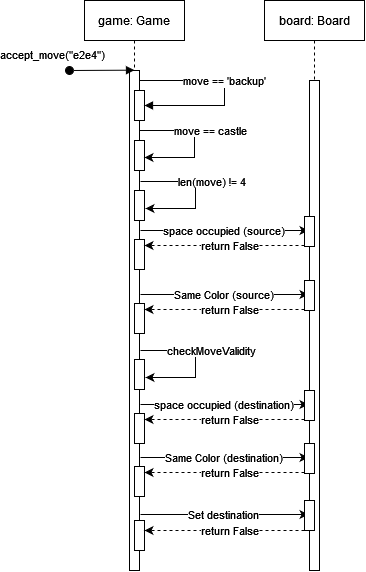

The diagram above was exported from draw.io. Its source (the exported page's mxGraphModel, read from the mxfile embedded in the PNG):
<mxGraphModel dx="2045" dy="652" grid="1" gridSize="10" guides="1" tooltips="1" connect="1" arrows="1" fold="1" page="1" pageScale="1" pageWidth="850" pageHeight="1100" math="0" shadow="0">
  <root>
    <mxCell id="0" />
    <mxCell id="1" parent="0" />
    <mxCell id="aM9ryv3xv72pqoxQDRHE-1" value="game: Game" style="shape=umlLifeline;perimeter=lifelinePerimeter;whiteSpace=wrap;html=1;container=0;dropTarget=0;collapsible=0;recursiveResize=0;outlineConnect=0;portConstraint=eastwest;newEdgeStyle={&quot;edgeStyle&quot;:&quot;elbowEdgeStyle&quot;,&quot;elbow&quot;:&quot;vertical&quot;,&quot;curved&quot;:0,&quot;rounded&quot;:0};" parent="1" vertex="1">
      <mxGeometry x="40" y="40" width="100" height="570" as="geometry" />
    </mxCell>
    <mxCell id="aM9ryv3xv72pqoxQDRHE-2" value="" style="html=1;points=[];perimeter=orthogonalPerimeter;outlineConnect=0;targetShapes=umlLifeline;portConstraint=eastwest;newEdgeStyle={&quot;edgeStyle&quot;:&quot;elbowEdgeStyle&quot;,&quot;elbow&quot;:&quot;vertical&quot;,&quot;curved&quot;:0,&quot;rounded&quot;:0};" parent="aM9ryv3xv72pqoxQDRHE-1" vertex="1">
      <mxGeometry x="45" y="70" width="10" height="500" as="geometry" />
    </mxCell>
    <mxCell id="aM9ryv3xv72pqoxQDRHE-3" value="accept_move(&quot;e2e4&quot;)" style="html=1;verticalAlign=bottom;startArrow=oval;endArrow=block;startSize=8;edgeStyle=elbowEdgeStyle;elbow=vertical;curved=0;rounded=0;" parent="aM9ryv3xv72pqoxQDRHE-1" target="aM9ryv3xv72pqoxQDRHE-2" edge="1">
      <mxGeometry x="-0.9989" y="18" relative="1" as="geometry">
        <mxPoint x="-15" y="70" as="sourcePoint" />
        <mxPoint x="-17" y="12" as="offset" />
      </mxGeometry>
    </mxCell>
    <mxCell id="aM9ryv3xv72pqoxQDRHE-4" value="" style="html=1;points=[];perimeter=orthogonalPerimeter;outlineConnect=0;targetShapes=umlLifeline;portConstraint=eastwest;newEdgeStyle={&quot;edgeStyle&quot;:&quot;elbowEdgeStyle&quot;,&quot;elbow&quot;:&quot;vertical&quot;,&quot;curved&quot;:0,&quot;rounded&quot;:0};" parent="aM9ryv3xv72pqoxQDRHE-1" vertex="1">
      <mxGeometry x="50" y="90" width="10" height="30" as="geometry" />
    </mxCell>
    <mxCell id="aM9ryv3xv72pqoxQDRHE-7" value="move == 'backup'" style="html=1;verticalAlign=bottom;endArrow=block;edgeStyle=elbowEdgeStyle;elbow=vertical;curved=0;rounded=0;" parent="aM9ryv3xv72pqoxQDRHE-1" source="aM9ryv3xv72pqoxQDRHE-2" target="aM9ryv3xv72pqoxQDRHE-4" edge="1">
      <mxGeometry x="-0.002" relative="1" as="geometry">
        <mxPoint x="155" y="90" as="sourcePoint" />
        <Array as="points">
          <mxPoint x="140" y="80" />
        </Array>
        <mxPoint x="140" y="130" as="targetPoint" />
        <mxPoint as="offset" />
      </mxGeometry>
    </mxCell>
    <mxCell id="gib4jScCEKHbxUd6cSTM-5" value="" style="html=1;points=[];perimeter=orthogonalPerimeter;outlineConnect=0;targetShapes=umlLifeline;portConstraint=eastwest;newEdgeStyle={&quot;edgeStyle&quot;:&quot;elbowEdgeStyle&quot;,&quot;elbow&quot;:&quot;vertical&quot;,&quot;curved&quot;:0,&quot;rounded&quot;:0};" vertex="1" parent="aM9ryv3xv72pqoxQDRHE-1">
      <mxGeometry x="50" y="140" width="10" height="30" as="geometry" />
    </mxCell>
    <mxCell id="gib4jScCEKHbxUd6cSTM-13" value="" style="endArrow=classic;html=1;rounded=0;" edge="1" parent="aM9ryv3xv72pqoxQDRHE-1" source="aM9ryv3xv72pqoxQDRHE-2" target="gib4jScCEKHbxUd6cSTM-5">
      <mxGeometry width="50" height="50" relative="1" as="geometry">
        <mxPoint x="30" y="110" as="sourcePoint" />
        <mxPoint x="60" y="156" as="targetPoint" />
        <Array as="points">
          <mxPoint x="110" y="130" />
          <mxPoint x="110" y="157" />
        </Array>
      </mxGeometry>
    </mxCell>
    <mxCell id="gib4jScCEKHbxUd6cSTM-14" value="move == castle" style="edgeLabel;html=1;align=center;verticalAlign=middle;resizable=0;points=[];" vertex="1" connectable="0" parent="gib4jScCEKHbxUd6cSTM-13">
      <mxGeometry x="-0.3588" y="-2" relative="1" as="geometry">
        <mxPoint x="28" y="-2" as="offset" />
      </mxGeometry>
    </mxCell>
    <mxCell id="gib4jScCEKHbxUd6cSTM-16" value="" style="html=1;points=[];perimeter=orthogonalPerimeter;outlineConnect=0;targetShapes=umlLifeline;portConstraint=eastwest;newEdgeStyle={&quot;edgeStyle&quot;:&quot;elbowEdgeStyle&quot;,&quot;elbow&quot;:&quot;vertical&quot;,&quot;curved&quot;:0,&quot;rounded&quot;:0};" vertex="1" parent="aM9ryv3xv72pqoxQDRHE-1">
      <mxGeometry x="50" y="190" width="10" height="30" as="geometry" />
    </mxCell>
    <mxCell id="gib4jScCEKHbxUd6cSTM-20" value="" style="html=1;points=[];perimeter=orthogonalPerimeter;outlineConnect=0;targetShapes=umlLifeline;portConstraint=eastwest;newEdgeStyle={&quot;edgeStyle&quot;:&quot;elbowEdgeStyle&quot;,&quot;elbow&quot;:&quot;vertical&quot;,&quot;curved&quot;:0,&quot;rounded&quot;:0};" vertex="1" parent="aM9ryv3xv72pqoxQDRHE-1">
      <mxGeometry x="50" y="239" width="10" height="30" as="geometry" />
    </mxCell>
    <mxCell id="gib4jScCEKHbxUd6cSTM-21" value="" style="endArrow=classic;html=1;rounded=0;" edge="1" parent="aM9ryv3xv72pqoxQDRHE-1">
      <mxGeometry width="50" height="50" relative="1" as="geometry">
        <mxPoint x="56" y="230" as="sourcePoint" />
        <mxPoint x="224" y="230" as="targetPoint" />
        <Array as="points">
          <mxPoint x="111" y="230" />
          <mxPoint x="140" y="230" />
        </Array>
      </mxGeometry>
    </mxCell>
    <mxCell id="gib4jScCEKHbxUd6cSTM-22" value="space occupied (source)" style="edgeLabel;html=1;align=center;verticalAlign=middle;resizable=0;points=[];" vertex="1" connectable="0" parent="gib4jScCEKHbxUd6cSTM-21">
      <mxGeometry x="-0.3588" y="-2" relative="1" as="geometry">
        <mxPoint x="28" y="-2" as="offset" />
      </mxGeometry>
    </mxCell>
    <mxCell id="gib4jScCEKHbxUd6cSTM-62" value="" style="html=1;points=[];perimeter=orthogonalPerimeter;outlineConnect=0;targetShapes=umlLifeline;portConstraint=eastwest;newEdgeStyle={&quot;edgeStyle&quot;:&quot;elbowEdgeStyle&quot;,&quot;elbow&quot;:&quot;vertical&quot;,&quot;curved&quot;:0,&quot;rounded&quot;:0};" vertex="1" parent="aM9ryv3xv72pqoxQDRHE-1">
      <mxGeometry x="50" y="520" width="10" height="30" as="geometry" />
    </mxCell>
    <mxCell id="aM9ryv3xv72pqoxQDRHE-5" value="board: Board" style="shape=umlLifeline;perimeter=lifelinePerimeter;whiteSpace=wrap;html=1;container=0;dropTarget=0;collapsible=0;recursiveResize=0;outlineConnect=0;portConstraint=eastwest;newEdgeStyle={&quot;edgeStyle&quot;:&quot;elbowEdgeStyle&quot;,&quot;elbow&quot;:&quot;vertical&quot;,&quot;curved&quot;:0,&quot;rounded&quot;:0};" parent="1" vertex="1">
      <mxGeometry x="220" y="40" width="100" height="570" as="geometry" />
    </mxCell>
    <mxCell id="aM9ryv3xv72pqoxQDRHE-6" value="" style="html=1;points=[];perimeter=orthogonalPerimeter;outlineConnect=0;targetShapes=umlLifeline;portConstraint=eastwest;newEdgeStyle={&quot;edgeStyle&quot;:&quot;elbowEdgeStyle&quot;,&quot;elbow&quot;:&quot;vertical&quot;,&quot;curved&quot;:0,&quot;rounded&quot;:0};" parent="aM9ryv3xv72pqoxQDRHE-5" vertex="1">
      <mxGeometry x="45" y="80" width="10" height="490" as="geometry" />
    </mxCell>
    <mxCell id="gib4jScCEKHbxUd6cSTM-23" value="" style="html=1;points=[];perimeter=orthogonalPerimeter;outlineConnect=0;targetShapes=umlLifeline;portConstraint=eastwest;newEdgeStyle={&quot;edgeStyle&quot;:&quot;elbowEdgeStyle&quot;,&quot;elbow&quot;:&quot;vertical&quot;,&quot;curved&quot;:0,&quot;rounded&quot;:0};" vertex="1" parent="aM9ryv3xv72pqoxQDRHE-5">
      <mxGeometry x="40" y="216" width="10" height="30" as="geometry" />
    </mxCell>
    <mxCell id="gib4jScCEKHbxUd6cSTM-31" value="" style="html=1;points=[];perimeter=orthogonalPerimeter;outlineConnect=0;targetShapes=umlLifeline;portConstraint=eastwest;newEdgeStyle={&quot;edgeStyle&quot;:&quot;elbowEdgeStyle&quot;,&quot;elbow&quot;:&quot;vertical&quot;,&quot;curved&quot;:0,&quot;rounded&quot;:0};" vertex="1" parent="aM9ryv3xv72pqoxQDRHE-5">
      <mxGeometry x="-130" y="303" width="10" height="30" as="geometry" />
    </mxCell>
    <mxCell id="gib4jScCEKHbxUd6cSTM-32" value="" style="endArrow=classic;html=1;rounded=0;" edge="1" parent="aM9ryv3xv72pqoxQDRHE-5">
      <mxGeometry width="50" height="50" relative="1" as="geometry">
        <mxPoint x="-124" y="294" as="sourcePoint" />
        <mxPoint x="44" y="294" as="targetPoint" />
        <Array as="points">
          <mxPoint x="-69" y="294" />
          <mxPoint x="-40" y="294" />
        </Array>
      </mxGeometry>
    </mxCell>
    <mxCell id="gib4jScCEKHbxUd6cSTM-33" value="Same Color (source)" style="edgeLabel;html=1;align=center;verticalAlign=middle;resizable=0;points=[];" vertex="1" connectable="0" parent="gib4jScCEKHbxUd6cSTM-32">
      <mxGeometry x="-0.3588" y="-2" relative="1" as="geometry">
        <mxPoint x="28" y="-2" as="offset" />
      </mxGeometry>
    </mxCell>
    <mxCell id="gib4jScCEKHbxUd6cSTM-34" value="" style="html=1;points=[];perimeter=orthogonalPerimeter;outlineConnect=0;targetShapes=umlLifeline;portConstraint=eastwest;newEdgeStyle={&quot;edgeStyle&quot;:&quot;elbowEdgeStyle&quot;,&quot;elbow&quot;:&quot;vertical&quot;,&quot;curved&quot;:0,&quot;rounded&quot;:0};" vertex="1" parent="aM9ryv3xv72pqoxQDRHE-5">
      <mxGeometry x="40" y="280" width="10" height="30" as="geometry" />
    </mxCell>
    <mxCell id="gib4jScCEKHbxUd6cSTM-35" value="" style="endArrow=classic;html=1;rounded=0;dashed=1;" edge="1" parent="aM9ryv3xv72pqoxQDRHE-5">
      <mxGeometry width="50" height="50" relative="1" as="geometry">
        <mxPoint x="40" y="309" as="sourcePoint" />
        <mxPoint x="-120" y="309" as="targetPoint" />
      </mxGeometry>
    </mxCell>
    <mxCell id="gib4jScCEKHbxUd6cSTM-36" value="return False" style="edgeLabel;html=1;align=center;verticalAlign=middle;resizable=0;points=[];" vertex="1" connectable="0" parent="gib4jScCEKHbxUd6cSTM-35">
      <mxGeometry x="-0.0528" relative="1" as="geometry">
        <mxPoint as="offset" />
      </mxGeometry>
    </mxCell>
    <mxCell id="gib4jScCEKHbxUd6cSTM-18" value="" style="endArrow=classic;html=1;rounded=0;" edge="1" parent="1">
      <mxGeometry width="50" height="50" relative="1" as="geometry">
        <mxPoint x="96" y="221" as="sourcePoint" />
        <mxPoint x="101" y="248" as="targetPoint" />
        <Array as="points">
          <mxPoint x="151" y="221" />
          <mxPoint x="151" y="248" />
        </Array>
      </mxGeometry>
    </mxCell>
    <mxCell id="gib4jScCEKHbxUd6cSTM-19" value="len(move) != 4" style="edgeLabel;html=1;align=center;verticalAlign=middle;resizable=0;points=[];" vertex="1" connectable="0" parent="gib4jScCEKHbxUd6cSTM-18">
      <mxGeometry x="-0.3588" y="-2" relative="1" as="geometry">
        <mxPoint x="28" y="-2" as="offset" />
      </mxGeometry>
    </mxCell>
    <mxCell id="gib4jScCEKHbxUd6cSTM-26" value="" style="endArrow=classic;html=1;rounded=0;dashed=1;" edge="1" parent="1">
      <mxGeometry width="50" height="50" relative="1" as="geometry">
        <mxPoint x="260" y="285" as="sourcePoint" />
        <mxPoint x="100" y="285" as="targetPoint" />
      </mxGeometry>
    </mxCell>
    <mxCell id="gib4jScCEKHbxUd6cSTM-27" value="return False" style="edgeLabel;html=1;align=center;verticalAlign=middle;resizable=0;points=[];" vertex="1" connectable="0" parent="gib4jScCEKHbxUd6cSTM-26">
      <mxGeometry x="-0.0528" relative="1" as="geometry">
        <mxPoint as="offset" />
      </mxGeometry>
    </mxCell>
    <mxCell id="gib4jScCEKHbxUd6cSTM-37" value="" style="html=1;points=[];perimeter=orthogonalPerimeter;outlineConnect=0;targetShapes=umlLifeline;portConstraint=eastwest;newEdgeStyle={&quot;edgeStyle&quot;:&quot;elbowEdgeStyle&quot;,&quot;elbow&quot;:&quot;vertical&quot;,&quot;curved&quot;:0,&quot;rounded&quot;:0};" vertex="1" parent="1">
      <mxGeometry x="90" y="399" width="10" height="30" as="geometry" />
    </mxCell>
    <mxCell id="gib4jScCEKHbxUd6cSTM-38" value="" style="endArrow=classic;html=1;rounded=0;" edge="1" parent="1">
      <mxGeometry width="50" height="50" relative="1" as="geometry">
        <mxPoint x="96" y="390" as="sourcePoint" />
        <mxPoint x="101" y="417" as="targetPoint" />
        <Array as="points">
          <mxPoint x="151" y="390" />
          <mxPoint x="151" y="417" />
        </Array>
      </mxGeometry>
    </mxCell>
    <mxCell id="gib4jScCEKHbxUd6cSTM-39" value="checkMoveValidity" style="edgeLabel;html=1;align=center;verticalAlign=middle;resizable=0;points=[];" vertex="1" connectable="0" parent="gib4jScCEKHbxUd6cSTM-38">
      <mxGeometry x="-0.3588" y="-2" relative="1" as="geometry">
        <mxPoint x="28" y="-2" as="offset" />
      </mxGeometry>
    </mxCell>
    <mxCell id="gib4jScCEKHbxUd6cSTM-40" value="" style="html=1;points=[];perimeter=orthogonalPerimeter;outlineConnect=0;targetShapes=umlLifeline;portConstraint=eastwest;newEdgeStyle={&quot;edgeStyle&quot;:&quot;elbowEdgeStyle&quot;,&quot;elbow&quot;:&quot;vertical&quot;,&quot;curved&quot;:0,&quot;rounded&quot;:0};" vertex="1" parent="1">
      <mxGeometry x="90" y="453" width="10" height="30" as="geometry" />
    </mxCell>
    <mxCell id="gib4jScCEKHbxUd6cSTM-41" value="" style="endArrow=classic;html=1;rounded=0;" edge="1" parent="1">
      <mxGeometry width="50" height="50" relative="1" as="geometry">
        <mxPoint x="96" y="444" as="sourcePoint" />
        <mxPoint x="264" y="444" as="targetPoint" />
        <Array as="points">
          <mxPoint x="151" y="444" />
          <mxPoint x="180" y="444" />
        </Array>
      </mxGeometry>
    </mxCell>
    <mxCell id="gib4jScCEKHbxUd6cSTM-42" value="space occupied (destination)" style="edgeLabel;html=1;align=center;verticalAlign=middle;resizable=0;points=[];" vertex="1" connectable="0" parent="gib4jScCEKHbxUd6cSTM-41">
      <mxGeometry x="-0.3588" y="-2" relative="1" as="geometry">
        <mxPoint x="28" y="-2" as="offset" />
      </mxGeometry>
    </mxCell>
    <mxCell id="gib4jScCEKHbxUd6cSTM-43" value="" style="html=1;points=[];perimeter=orthogonalPerimeter;outlineConnect=0;targetShapes=umlLifeline;portConstraint=eastwest;newEdgeStyle={&quot;edgeStyle&quot;:&quot;elbowEdgeStyle&quot;,&quot;elbow&quot;:&quot;vertical&quot;,&quot;curved&quot;:0,&quot;rounded&quot;:0};" vertex="1" parent="1">
      <mxGeometry x="260" y="430" width="10" height="30" as="geometry" />
    </mxCell>
    <mxCell id="gib4jScCEKHbxUd6cSTM-44" value="" style="endArrow=classic;html=1;rounded=0;dashed=1;" edge="1" parent="1">
      <mxGeometry width="50" height="50" relative="1" as="geometry">
        <mxPoint x="260" y="459" as="sourcePoint" />
        <mxPoint x="100" y="459" as="targetPoint" />
      </mxGeometry>
    </mxCell>
    <mxCell id="gib4jScCEKHbxUd6cSTM-45" value="return False" style="edgeLabel;html=1;align=center;verticalAlign=middle;resizable=0;points=[];" vertex="1" connectable="0" parent="gib4jScCEKHbxUd6cSTM-44">
      <mxGeometry x="-0.0528" relative="1" as="geometry">
        <mxPoint as="offset" />
      </mxGeometry>
    </mxCell>
    <mxCell id="gib4jScCEKHbxUd6cSTM-46" value="" style="html=1;points=[];perimeter=orthogonalPerimeter;outlineConnect=0;targetShapes=umlLifeline;portConstraint=eastwest;newEdgeStyle={&quot;edgeStyle&quot;:&quot;elbowEdgeStyle&quot;,&quot;elbow&quot;:&quot;vertical&quot;,&quot;curved&quot;:0,&quot;rounded&quot;:0};" vertex="1" parent="1">
      <mxGeometry x="90" y="506" width="10" height="30" as="geometry" />
    </mxCell>
    <mxCell id="gib4jScCEKHbxUd6cSTM-47" value="" style="endArrow=classic;html=1;rounded=0;" edge="1" parent="1">
      <mxGeometry width="50" height="50" relative="1" as="geometry">
        <mxPoint x="96" y="497" as="sourcePoint" />
        <mxPoint x="264" y="497" as="targetPoint" />
        <Array as="points">
          <mxPoint x="151" y="497" />
          <mxPoint x="180" y="497" />
        </Array>
      </mxGeometry>
    </mxCell>
    <mxCell id="gib4jScCEKHbxUd6cSTM-48" value="Same Color (destination)" style="edgeLabel;html=1;align=center;verticalAlign=middle;resizable=0;points=[];" vertex="1" connectable="0" parent="gib4jScCEKHbxUd6cSTM-47">
      <mxGeometry x="-0.3588" y="-2" relative="1" as="geometry">
        <mxPoint x="28" y="-2" as="offset" />
      </mxGeometry>
    </mxCell>
    <mxCell id="gib4jScCEKHbxUd6cSTM-49" value="" style="html=1;points=[];perimeter=orthogonalPerimeter;outlineConnect=0;targetShapes=umlLifeline;portConstraint=eastwest;newEdgeStyle={&quot;edgeStyle&quot;:&quot;elbowEdgeStyle&quot;,&quot;elbow&quot;:&quot;vertical&quot;,&quot;curved&quot;:0,&quot;rounded&quot;:0};" vertex="1" parent="1">
      <mxGeometry x="260" y="483" width="10" height="30" as="geometry" />
    </mxCell>
    <mxCell id="gib4jScCEKHbxUd6cSTM-50" value="" style="endArrow=classic;html=1;rounded=0;dashed=1;" edge="1" parent="1">
      <mxGeometry width="50" height="50" relative="1" as="geometry">
        <mxPoint x="260" y="512" as="sourcePoint" />
        <mxPoint x="100" y="512" as="targetPoint" />
      </mxGeometry>
    </mxCell>
    <mxCell id="gib4jScCEKHbxUd6cSTM-51" value="return False" style="edgeLabel;html=1;align=center;verticalAlign=middle;resizable=0;points=[];" vertex="1" connectable="0" parent="gib4jScCEKHbxUd6cSTM-50">
      <mxGeometry x="-0.0528" relative="1" as="geometry">
        <mxPoint as="offset" />
      </mxGeometry>
    </mxCell>
    <mxCell id="gib4jScCEKHbxUd6cSTM-53" value="" style="endArrow=classic;html=1;rounded=0;" edge="1" parent="1">
      <mxGeometry width="50" height="50" relative="1" as="geometry">
        <mxPoint x="96" y="554" as="sourcePoint" />
        <mxPoint x="264" y="554" as="targetPoint" />
        <Array as="points">
          <mxPoint x="151" y="554" />
          <mxPoint x="180" y="554" />
        </Array>
      </mxGeometry>
    </mxCell>
    <mxCell id="gib4jScCEKHbxUd6cSTM-54" value="Set destination" style="edgeLabel;html=1;align=center;verticalAlign=middle;resizable=0;points=[];" vertex="1" connectable="0" parent="gib4jScCEKHbxUd6cSTM-53">
      <mxGeometry x="-0.3588" y="-2" relative="1" as="geometry">
        <mxPoint x="28" y="-2" as="offset" />
      </mxGeometry>
    </mxCell>
    <mxCell id="gib4jScCEKHbxUd6cSTM-55" value="" style="html=1;points=[];perimeter=orthogonalPerimeter;outlineConnect=0;targetShapes=umlLifeline;portConstraint=eastwest;newEdgeStyle={&quot;edgeStyle&quot;:&quot;elbowEdgeStyle&quot;,&quot;elbow&quot;:&quot;vertical&quot;,&quot;curved&quot;:0,&quot;rounded&quot;:0};" vertex="1" parent="1">
      <mxGeometry x="260" y="540" width="10" height="30" as="geometry" />
    </mxCell>
    <mxCell id="gib4jScCEKHbxUd6cSTM-60" value="" style="endArrow=classic;html=1;rounded=0;dashed=1;" edge="1" parent="1">
      <mxGeometry width="50" height="50" relative="1" as="geometry">
        <mxPoint x="260" y="570" as="sourcePoint" />
        <mxPoint x="100" y="570" as="targetPoint" />
      </mxGeometry>
    </mxCell>
    <mxCell id="gib4jScCEKHbxUd6cSTM-61" value="return False" style="edgeLabel;html=1;align=center;verticalAlign=middle;resizable=0;points=[];" vertex="1" connectable="0" parent="gib4jScCEKHbxUd6cSTM-60">
      <mxGeometry x="-0.0528" relative="1" as="geometry">
        <mxPoint as="offset" />
      </mxGeometry>
    </mxCell>
  </root>
</mxGraphModel>